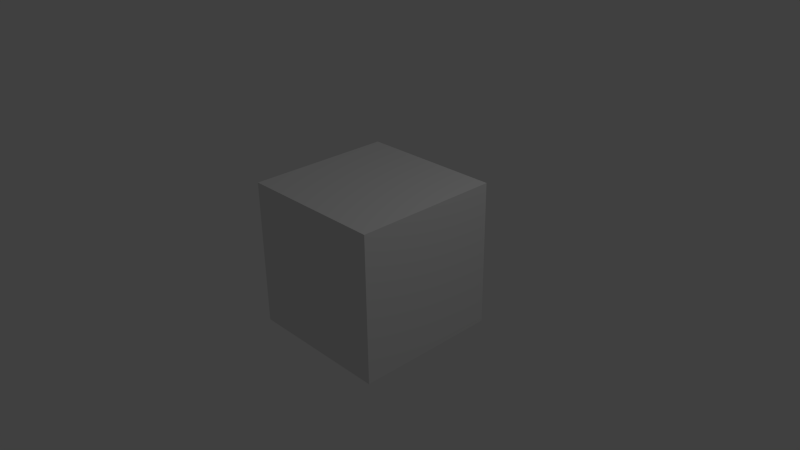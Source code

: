 # Source: intro.blend  (saved by Blender 2.77.0; exported with 4.5.12 LTS)
import bpy
from mathutils import Matrix  # noqa: F401  (used for matrix-valued properties, if any)

bpy.ops.wm.read_factory_settings(use_empty=True)
scene = bpy.context.scene
scene.name = 'Scene'

# ---- collections
col_collection_1 = bpy.data.collections.new('Collection 1'); scene.collection.children.link(col_collection_1)

# ---- materials (node trees are filled in below, after node groups)
mat_material = bpy.data.materials.new('Material')
mat_material.alpha_threshold = 0.0
mat_material.use_transparent_shadow = False
mat_material.roughness = 0.5
mat_material.line_color = (0.0, 0.0, 0.0, 1.0)

# ---- material node trees

# ---- world
world_world = bpy.data.worlds.new('World'); scene.world = world_world
world_world.color = (0.05088, 0.05088, 0.05088)
world_world.use_sun_shadow = False
world_world.sun_shadow_jitter_overblur = 0.0
world_world.cycles.sampling_method = 'NONE'
world_world.cycles.sample_map_resolution = 256

# ---- cameras
cam_camera = bpy.data.cameras.new('Camera')
cam_camera.clip_end = 100.0
cam_camera.lens = 35.0
cam_camera.sensor_width = 32.0
cam_camera.sensor_height = 18.0
cam_camera.ortho_scale = 7.314
cam_camera.dof.focus_distance = 0.0
cam_camera.dof.aperture_fstop = 128.0

# ---- lights
light_lamp = bpy.data.lights.new('Lamp', 'POINT')
light_lamp.transmission_factor = 0.0
light_lamp.cutoff_distance = 30.0
light_lamp.energy = 100.0
light_lamp.shadow_buffer_clip_start = 1.001
light_lamp.shadow_soft_size = 0.1
light_lamp.shadow_maximum_resolution = 0.006
light_lamp.use_absolute_resolution = True
light_lamp.cycles.use_multiple_importance_sampling = False

# ---- meshes
me_cube = bpy.data.meshes.new('Cube')
me_cube.from_pydata([(1.0, 1.0, -1.0), (1.0, -1.0, -1.0), (-1.0, -1.0, -1.0), (-1.0, 1.0, -1.0), (1.0, 1.0, 1.0), (1.0, -1.0, 1.0), (-1.0, -1.0, 1.0), (-1.0, 1.0, 1.0)], [], [(0, 1, 2, 3), (4, 7, 6, 5), (0, 4, 5, 1), (1, 5, 6, 2), (2, 6, 7, 3), (4, 0, 3, 7)])
me_cube.materials.append(mat_material)
me_cube.use_remesh_preserve_volume = False
me_cube.use_remesh_preserve_attributes = False
me_cube.use_mirror_vertex_groups = False
me_cube.update()

# ---- objects
ob_cube = bpy.data.objects.new('Cube', me_cube)
ob_lamp = bpy.data.objects.new('Lamp', light_lamp)
ob_camera = bpy.data.objects.new('Camera', cam_camera)

# ---- transforms, parenting, visibility, modifiers, constraints
ob_cube.location = (0.0, 0.0, 0.0)
ob_cube.lock_rotations_4d = False
ob_cube.empty_display_type = 'ARROWS'
ob_cube.lineart.crease_threshold = 0.0
ob_lamp.location = (4.076, 1.005, 5.904)
ob_lamp.rotation_euler = (0.6503, 0.05522, 1.866)
ob_lamp.lock_rotations_4d = False
ob_lamp.empty_display_type = 'ARROWS'
ob_lamp.color = (0.0, 0.0, 0.0, 0.0)
ob_lamp.lineart.crease_threshold = 0.0
ob_camera.location = (7.481, -6.508, 5.344)
ob_camera.rotation_euler = (1.109, 0.01082, 0.8149)
ob_camera.lock_rotations_4d = False
ob_camera.empty_display_type = 'ARROWS'
ob_camera.color = (0.0, 0.0, 0.0, 0.0)
ob_camera.display_type = 'WIRE'
ob_camera.lineart.crease_threshold = 0.0

# ---- collection membership
col_collection_1.objects.link(ob_cube)
col_collection_1.objects.link(ob_lamp)
col_collection_1.objects.link(ob_camera)

# ---- scene / render settings (as saved in the file)
scene.camera = ob_camera
scene.frame_start = 1; scene.frame_end = 462; scene.frame_set(462)
scene.render.engine = 'BLENDER_EEVEE_NEXT'
scene.render.fps = 30
scene.render.fps_base = 1.001
scene.render.dither_intensity = 0.0
scene.cycles.use_denoising = False
scene.cycles.samples = 10
scene.cycles.sampling_pattern = 'TABULATED_SOBOL'
scene.cycles.light_sampling_threshold = 0.0
scene.cycles.use_adaptive_sampling = False
scene.cycles.use_light_tree = False
scene.cycles.blur_glossy = 0.0
scene.cycles.pixel_filter_type = 'GAUSSIAN'
scene.cycles.sample_clamp_indirect = 0.0
scene.view_settings.view_transform = 'Standard'
bpy.context.view_layer.update()
